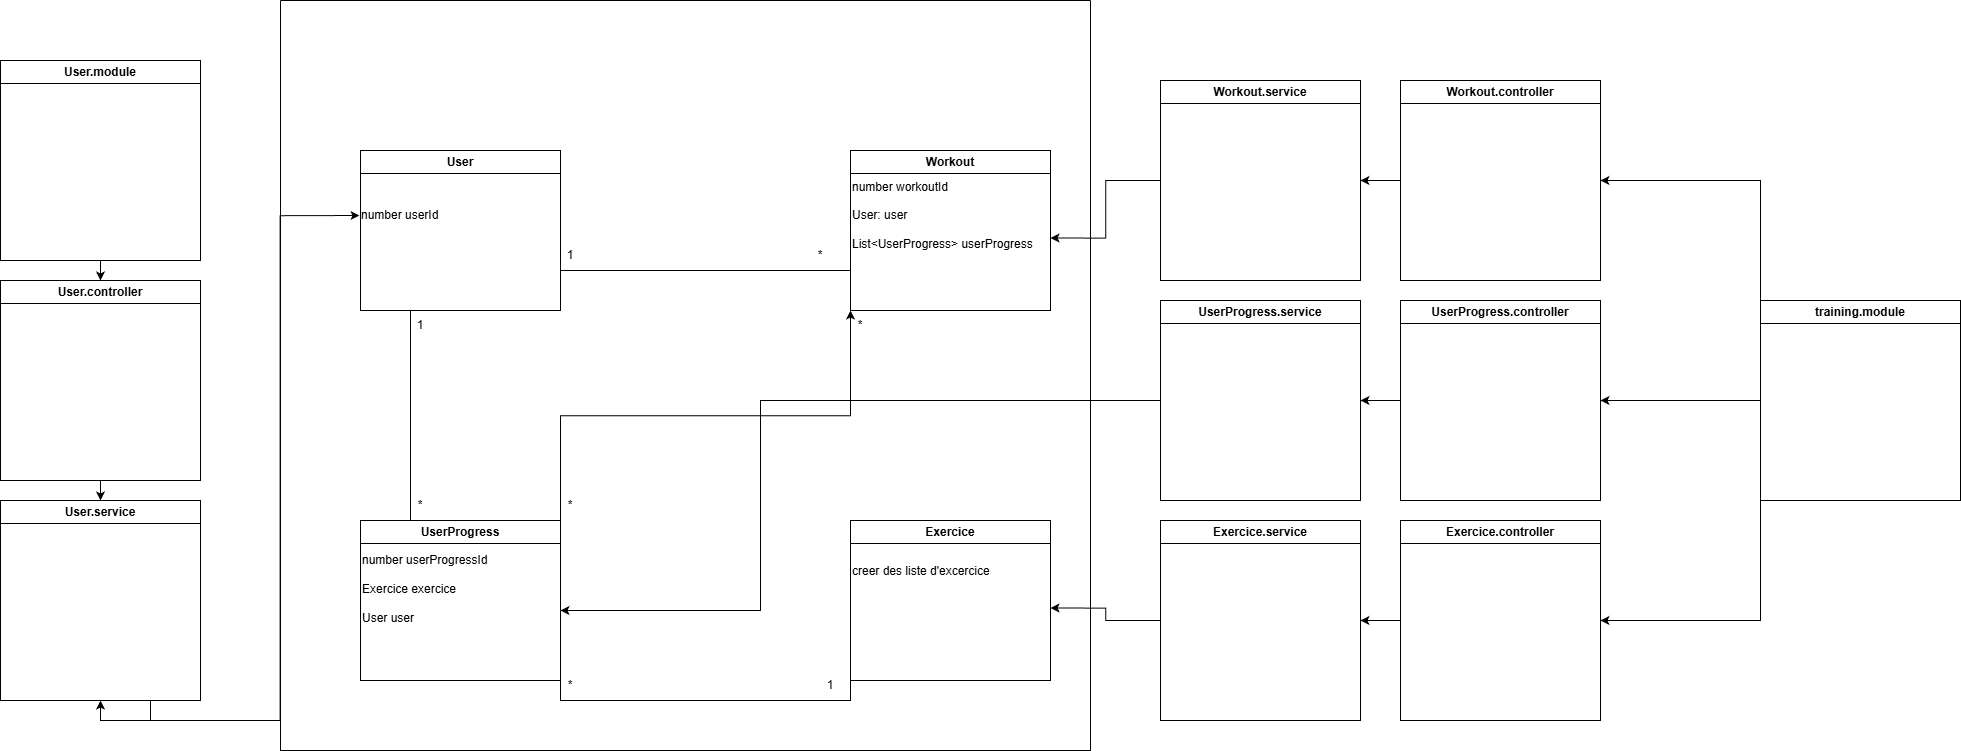

The diagram above was exported from draw.io. Its source (the exported page's mxGraphModel, read from the mxfile embedded in the PNG):
<mxGraphModel dx="3468" dy="3924" grid="1" gridSize="10" guides="1" tooltips="1" connect="1" arrows="1" fold="1" page="1" pageScale="1" pageWidth="850" pageHeight="1100" background="#FFFFFF" math="0" shadow="0">
  <root>
    <mxCell id="0" />
    <mxCell id="1" parent="0" />
    <mxCell id="54ykkY1KujX23bqlJ3_W-41" style="edgeStyle=orthogonalEdgeStyle;rounded=0;orthogonalLoop=1;jettySize=auto;html=1;exitX=0.25;exitY=1;exitDx=0;exitDy=0;entryX=0.25;entryY=0;entryDx=0;entryDy=0;endArrow=none;endFill=0;" parent="1" source="54ykkY1KujX23bqlJ3_W-2" target="54ykkY1KujX23bqlJ3_W-24" edge="1">
      <mxGeometry relative="1" as="geometry" />
    </mxCell>
    <mxCell id="54ykkY1KujX23bqlJ3_W-2" value="User" style="swimlane;whiteSpace=wrap;html=1;" parent="1" vertex="1">
      <mxGeometry x="-730" y="-1910" width="200" height="160" as="geometry" />
    </mxCell>
    <mxCell id="54ykkY1KujX23bqlJ3_W-21" value="number userId" style="text;html=1;whiteSpace=wrap;strokeColor=none;fillColor=none;align=left;verticalAlign=middle;rounded=0;" parent="54ykkY1KujX23bqlJ3_W-2" vertex="1">
      <mxGeometry x="-1" y="20" width="200" height="90" as="geometry" />
    </mxCell>
    <mxCell id="54ykkY1KujX23bqlJ3_W-38" style="edgeStyle=orthogonalEdgeStyle;rounded=0;orthogonalLoop=1;jettySize=auto;html=1;exitX=0;exitY=0.75;exitDx=0;exitDy=0;entryX=1;entryY=0.75;entryDx=0;entryDy=0;endArrow=none;endFill=0;" parent="1" source="54ykkY1KujX23bqlJ3_W-22" target="54ykkY1KujX23bqlJ3_W-2" edge="1">
      <mxGeometry relative="1" as="geometry" />
    </mxCell>
    <mxCell id="54ykkY1KujX23bqlJ3_W-22" value="Workout" style="swimlane;whiteSpace=wrap;html=1;" parent="1" vertex="1">
      <mxGeometry x="-240" y="-1910" width="200" height="160" as="geometry" />
    </mxCell>
    <mxCell id="54ykkY1KujX23bqlJ3_W-35" style="edgeStyle=orthogonalEdgeStyle;rounded=0;orthogonalLoop=1;jettySize=auto;html=1;exitX=1;exitY=1;exitDx=0;exitDy=0;entryX=0;entryY=1;entryDx=0;entryDy=0;endArrow=none;endFill=0;" parent="1" source="54ykkY1KujX23bqlJ3_W-24" target="54ykkY1KujX23bqlJ3_W-26" edge="1">
      <mxGeometry relative="1" as="geometry" />
    </mxCell>
    <mxCell id="IGrDSQsmr267pbq8MyPN-1" style="edgeStyle=orthogonalEdgeStyle;rounded=0;orthogonalLoop=1;jettySize=auto;html=1;exitX=1;exitY=0;exitDx=0;exitDy=0;entryX=0;entryY=1;entryDx=0;entryDy=0;" parent="1" source="54ykkY1KujX23bqlJ3_W-24" target="54ykkY1KujX23bqlJ3_W-22" edge="1">
      <mxGeometry relative="1" as="geometry" />
    </mxCell>
    <mxCell id="54ykkY1KujX23bqlJ3_W-24" value="UserProgress" style="swimlane;whiteSpace=wrap;html=1;" parent="1" vertex="1">
      <mxGeometry x="-730" y="-1540" width="200" height="160" as="geometry" />
    </mxCell>
    <mxCell id="54ykkY1KujX23bqlJ3_W-25" value="number userProgressId&lt;div&gt;&lt;br&gt;&lt;/div&gt;&lt;div&gt;Exercice exercice&lt;/div&gt;&lt;div&gt;&lt;br&gt;&lt;/div&gt;&lt;div&gt;User user&lt;/div&gt;&lt;div&gt;&lt;br&gt;&lt;/div&gt;&lt;div&gt;&lt;br&gt;&lt;/div&gt;&lt;div&gt;&lt;br&gt;&lt;/div&gt;" style="text;html=1;whiteSpace=wrap;strokeColor=none;fillColor=none;align=left;verticalAlign=middle;rounded=0;" parent="54ykkY1KujX23bqlJ3_W-24" vertex="1">
      <mxGeometry y="20" width="200" height="140" as="geometry" />
    </mxCell>
    <mxCell id="54ykkY1KujX23bqlJ3_W-26" value="Exercice" style="swimlane;whiteSpace=wrap;html=1;" parent="1" vertex="1">
      <mxGeometry x="-240" y="-1540" width="200" height="160" as="geometry" />
    </mxCell>
    <mxCell id="54ykkY1KujX23bqlJ3_W-27" value="creer des liste d'excercice&#10;&#10;" style="text;html=1;whiteSpace=wrap;strokeColor=none;fillColor=none;align=left;verticalAlign=middle;rounded=0;" parent="54ykkY1KujX23bqlJ3_W-26" vertex="1">
      <mxGeometry y="20" width="200" height="90" as="geometry" />
    </mxCell>
    <mxCell id="54ykkY1KujX23bqlJ3_W-36" value="*" style="text;html=1;whiteSpace=wrap;strokeColor=none;fillColor=none;align=center;verticalAlign=middle;rounded=0;" parent="1" vertex="1">
      <mxGeometry x="-550" y="-1390" width="60" height="30" as="geometry" />
    </mxCell>
    <mxCell id="54ykkY1KujX23bqlJ3_W-37" value="1" style="text;html=1;whiteSpace=wrap;strokeColor=none;fillColor=none;align=center;verticalAlign=middle;rounded=0;" parent="1" vertex="1">
      <mxGeometry x="-290" y="-1390" width="60" height="30" as="geometry" />
    </mxCell>
    <mxCell id="54ykkY1KujX23bqlJ3_W-39" value="*" style="text;html=1;whiteSpace=wrap;strokeColor=none;fillColor=none;align=center;verticalAlign=middle;rounded=0;" parent="1" vertex="1">
      <mxGeometry x="-300" y="-1820" width="60" height="30" as="geometry" />
    </mxCell>
    <mxCell id="54ykkY1KujX23bqlJ3_W-40" value="1" style="text;html=1;whiteSpace=wrap;strokeColor=none;fillColor=none;align=center;verticalAlign=middle;rounded=0;" parent="1" vertex="1">
      <mxGeometry x="-550" y="-1820" width="60" height="30" as="geometry" />
    </mxCell>
    <mxCell id="54ykkY1KujX23bqlJ3_W-42" value="1" style="text;html=1;whiteSpace=wrap;strokeColor=none;fillColor=none;align=center;verticalAlign=middle;rounded=0;" parent="1" vertex="1">
      <mxGeometry x="-700" y="-1750" width="60" height="30" as="geometry" />
    </mxCell>
    <mxCell id="54ykkY1KujX23bqlJ3_W-43" value="*" style="text;html=1;whiteSpace=wrap;strokeColor=none;fillColor=none;align=center;verticalAlign=middle;rounded=0;" parent="1" vertex="1">
      <mxGeometry x="-700" y="-1570" width="60" height="30" as="geometry" />
    </mxCell>
    <mxCell id="IGrDSQsmr267pbq8MyPN-2" value="*" style="text;html=1;whiteSpace=wrap;strokeColor=none;fillColor=none;align=center;verticalAlign=middle;rounded=0;" parent="1" vertex="1">
      <mxGeometry x="-550" y="-1570" width="60" height="30" as="geometry" />
    </mxCell>
    <mxCell id="IGrDSQsmr267pbq8MyPN-3" value="*" style="text;html=1;whiteSpace=wrap;strokeColor=none;fillColor=none;align=center;verticalAlign=middle;rounded=0;" parent="1" vertex="1">
      <mxGeometry x="-260" y="-1750" width="60" height="30" as="geometry" />
    </mxCell>
    <mxCell id="rP29Da8wknlB-ixG0lde-15" style="edgeStyle=orthogonalEdgeStyle;rounded=0;orthogonalLoop=1;jettySize=auto;html=1;exitX=0.5;exitY=1;exitDx=0;exitDy=0;entryX=0.5;entryY=0;entryDx=0;entryDy=0;" parent="1" source="rP29Da8wknlB-ixG0lde-6" target="rP29Da8wknlB-ixG0lde-9" edge="1">
      <mxGeometry relative="1" as="geometry" />
    </mxCell>
    <mxCell id="rP29Da8wknlB-ixG0lde-6" value="User.module" style="swimlane;whiteSpace=wrap;html=1;" parent="1" vertex="1">
      <mxGeometry x="-1090" y="-2000" width="200" height="200" as="geometry" />
    </mxCell>
    <mxCell id="DawH9yrtN17S0lsIlcgT-4" style="edgeStyle=orthogonalEdgeStyle;rounded=0;orthogonalLoop=1;jettySize=auto;html=1;exitX=0;exitY=0;exitDx=0;exitDy=0;entryX=1;entryY=0.5;entryDx=0;entryDy=0;" parent="1" source="rP29Da8wknlB-ixG0lde-7" target="DawH9yrtN17S0lsIlcgT-1" edge="1">
      <mxGeometry relative="1" as="geometry" />
    </mxCell>
    <mxCell id="DawH9yrtN17S0lsIlcgT-5" style="edgeStyle=orthogonalEdgeStyle;rounded=0;orthogonalLoop=1;jettySize=auto;html=1;exitX=0;exitY=0.5;exitDx=0;exitDy=0;entryX=1;entryY=0.5;entryDx=0;entryDy=0;" parent="1" source="rP29Da8wknlB-ixG0lde-7" target="DawH9yrtN17S0lsIlcgT-2" edge="1">
      <mxGeometry relative="1" as="geometry" />
    </mxCell>
    <mxCell id="DawH9yrtN17S0lsIlcgT-6" style="edgeStyle=orthogonalEdgeStyle;rounded=0;orthogonalLoop=1;jettySize=auto;html=1;exitX=0;exitY=1;exitDx=0;exitDy=0;entryX=1;entryY=0.5;entryDx=0;entryDy=0;" parent="1" source="rP29Da8wknlB-ixG0lde-7" target="DawH9yrtN17S0lsIlcgT-3" edge="1">
      <mxGeometry relative="1" as="geometry" />
    </mxCell>
    <mxCell id="rP29Da8wknlB-ixG0lde-7" value="&lt;div&gt;training.module&lt;/div&gt;" style="swimlane;whiteSpace=wrap;html=1;" parent="1" vertex="1">
      <mxGeometry x="670" y="-1760" width="200" height="200" as="geometry" />
    </mxCell>
    <mxCell id="rP29Da8wknlB-ixG0lde-17" style="edgeStyle=orthogonalEdgeStyle;rounded=0;orthogonalLoop=1;jettySize=auto;html=1;exitX=0.5;exitY=1;exitDx=0;exitDy=0;entryX=0.5;entryY=0;entryDx=0;entryDy=0;" parent="1" source="rP29Da8wknlB-ixG0lde-9" target="rP29Da8wknlB-ixG0lde-10" edge="1">
      <mxGeometry relative="1" as="geometry" />
    </mxCell>
    <mxCell id="rP29Da8wknlB-ixG0lde-9" value="User.controller" style="swimlane;whiteSpace=wrap;html=1;" parent="1" vertex="1">
      <mxGeometry x="-1090" y="-1780" width="200" height="200" as="geometry" />
    </mxCell>
    <mxCell id="rP29Da8wknlB-ixG0lde-13" style="edgeStyle=orthogonalEdgeStyle;rounded=0;orthogonalLoop=1;jettySize=auto;html=1;exitX=0.75;exitY=1;exitDx=0;exitDy=0;entryX=0;entryY=0.5;entryDx=0;entryDy=0;" parent="1" source="rP29Da8wknlB-ixG0lde-10" target="54ykkY1KujX23bqlJ3_W-21" edge="1">
      <mxGeometry relative="1" as="geometry" />
    </mxCell>
    <mxCell id="rP29Da8wknlB-ixG0lde-10" value="User.service" style="swimlane;whiteSpace=wrap;html=1;" parent="1" vertex="1">
      <mxGeometry x="-1090" y="-1560" width="200" height="200" as="geometry" />
    </mxCell>
    <mxCell id="rP29Da8wknlB-ixG0lde-14" style="edgeStyle=orthogonalEdgeStyle;rounded=0;orthogonalLoop=1;jettySize=auto;html=1;exitX=0.75;exitY=1;exitDx=0;exitDy=0;entryX=0.5;entryY=1;entryDx=0;entryDy=0;" parent="1" source="rP29Da8wknlB-ixG0lde-10" target="rP29Da8wknlB-ixG0lde-10" edge="1">
      <mxGeometry relative="1" as="geometry" />
    </mxCell>
    <mxCell id="DawH9yrtN17S0lsIlcgT-12" style="edgeStyle=orthogonalEdgeStyle;rounded=0;orthogonalLoop=1;jettySize=auto;html=1;exitX=0;exitY=0.5;exitDx=0;exitDy=0;entryX=1;entryY=0.5;entryDx=0;entryDy=0;" parent="1" source="DawH9yrtN17S0lsIlcgT-1" target="DawH9yrtN17S0lsIlcgT-7" edge="1">
      <mxGeometry relative="1" as="geometry" />
    </mxCell>
    <mxCell id="DawH9yrtN17S0lsIlcgT-1" value="&lt;div&gt;Workout.controller&lt;/div&gt;" style="swimlane;whiteSpace=wrap;html=1;" parent="1" vertex="1">
      <mxGeometry x="310" y="-1980" width="200" height="200" as="geometry" />
    </mxCell>
    <mxCell id="DawH9yrtN17S0lsIlcgT-13" style="edgeStyle=orthogonalEdgeStyle;rounded=0;orthogonalLoop=1;jettySize=auto;html=1;exitX=0;exitY=0.5;exitDx=0;exitDy=0;entryX=1;entryY=0.5;entryDx=0;entryDy=0;" parent="1" source="DawH9yrtN17S0lsIlcgT-2" target="DawH9yrtN17S0lsIlcgT-8" edge="1">
      <mxGeometry relative="1" as="geometry" />
    </mxCell>
    <mxCell id="DawH9yrtN17S0lsIlcgT-2" value="&lt;div&gt;UserProgress.controller&lt;/div&gt;" style="swimlane;whiteSpace=wrap;html=1;" parent="1" vertex="1">
      <mxGeometry x="310" y="-1760" width="200" height="200" as="geometry" />
    </mxCell>
    <mxCell id="DawH9yrtN17S0lsIlcgT-14" style="edgeStyle=orthogonalEdgeStyle;rounded=0;orthogonalLoop=1;jettySize=auto;html=1;exitX=0;exitY=0.5;exitDx=0;exitDy=0;entryX=1;entryY=0.5;entryDx=0;entryDy=0;" parent="1" source="DawH9yrtN17S0lsIlcgT-3" target="DawH9yrtN17S0lsIlcgT-9" edge="1">
      <mxGeometry relative="1" as="geometry" />
    </mxCell>
    <mxCell id="DawH9yrtN17S0lsIlcgT-3" value="Exercice.controller" style="swimlane;whiteSpace=wrap;html=1;" parent="1" vertex="1">
      <mxGeometry x="310" y="-1540" width="200" height="200" as="geometry" />
    </mxCell>
    <mxCell id="DawH9yrtN17S0lsIlcgT-16" style="edgeStyle=orthogonalEdgeStyle;rounded=0;orthogonalLoop=1;jettySize=auto;html=1;exitX=0;exitY=0.5;exitDx=0;exitDy=0;entryX=1;entryY=0.75;entryDx=0;entryDy=0;" parent="1" source="DawH9yrtN17S0lsIlcgT-7" target="54ykkY1KujX23bqlJ3_W-23" edge="1">
      <mxGeometry relative="1" as="geometry" />
    </mxCell>
    <mxCell id="DawH9yrtN17S0lsIlcgT-7" value="&lt;div&gt;Workout.service&lt;/div&gt;" style="swimlane;whiteSpace=wrap;html=1;" parent="1" vertex="1">
      <mxGeometry x="70" y="-1980" width="200" height="200" as="geometry" />
    </mxCell>
    <mxCell id="DawH9yrtN17S0lsIlcgT-17" style="edgeStyle=orthogonalEdgeStyle;rounded=0;orthogonalLoop=1;jettySize=auto;html=1;exitX=0;exitY=0.5;exitDx=0;exitDy=0;entryX=1;entryY=0.5;entryDx=0;entryDy=0;" parent="1" source="DawH9yrtN17S0lsIlcgT-8" target="54ykkY1KujX23bqlJ3_W-25" edge="1">
      <mxGeometry relative="1" as="geometry">
        <Array as="points">
          <mxPoint x="-330" y="-1660" />
          <mxPoint x="-330" y="-1450" />
        </Array>
      </mxGeometry>
    </mxCell>
    <mxCell id="DawH9yrtN17S0lsIlcgT-8" value="&lt;div&gt;UserProgress.service&lt;/div&gt;" style="swimlane;whiteSpace=wrap;html=1;" parent="1" vertex="1">
      <mxGeometry x="70" y="-1760" width="200" height="200" as="geometry" />
    </mxCell>
    <mxCell id="DawH9yrtN17S0lsIlcgT-15" style="edgeStyle=orthogonalEdgeStyle;rounded=0;orthogonalLoop=1;jettySize=auto;html=1;exitX=0;exitY=0.5;exitDx=0;exitDy=0;entryX=1;entryY=0.75;entryDx=0;entryDy=0;" parent="1" source="DawH9yrtN17S0lsIlcgT-9" target="54ykkY1KujX23bqlJ3_W-27" edge="1">
      <mxGeometry relative="1" as="geometry" />
    </mxCell>
    <mxCell id="DawH9yrtN17S0lsIlcgT-9" value="Exercice.service" style="swimlane;whiteSpace=wrap;html=1;" parent="1" vertex="1">
      <mxGeometry x="70" y="-1540" width="200" height="200" as="geometry" />
    </mxCell>
    <mxCell id="DawH9yrtN17S0lsIlcgT-18" value="" style="swimlane;startSize=0;" parent="1" vertex="1">
      <mxGeometry x="-810" y="-2060" width="810" height="750" as="geometry" />
    </mxCell>
    <mxCell id="54ykkY1KujX23bqlJ3_W-23" value="&lt;div&gt;number workoutId&lt;/div&gt;&lt;div&gt;&lt;br&gt;&lt;/div&gt;&lt;div&gt;User: user&lt;/div&gt;&lt;div&gt;&lt;br&gt;&lt;/div&gt;&lt;div&gt;List&amp;lt;UserProgress&amp;gt; userProgress&lt;/div&gt;" style="text;html=1;whiteSpace=wrap;strokeColor=none;fillColor=none;align=left;verticalAlign=middle;rounded=0;" parent="DawH9yrtN17S0lsIlcgT-18" vertex="1">
      <mxGeometry x="570" y="170" width="200" height="90" as="geometry" />
    </mxCell>
  </root>
</mxGraphModel>